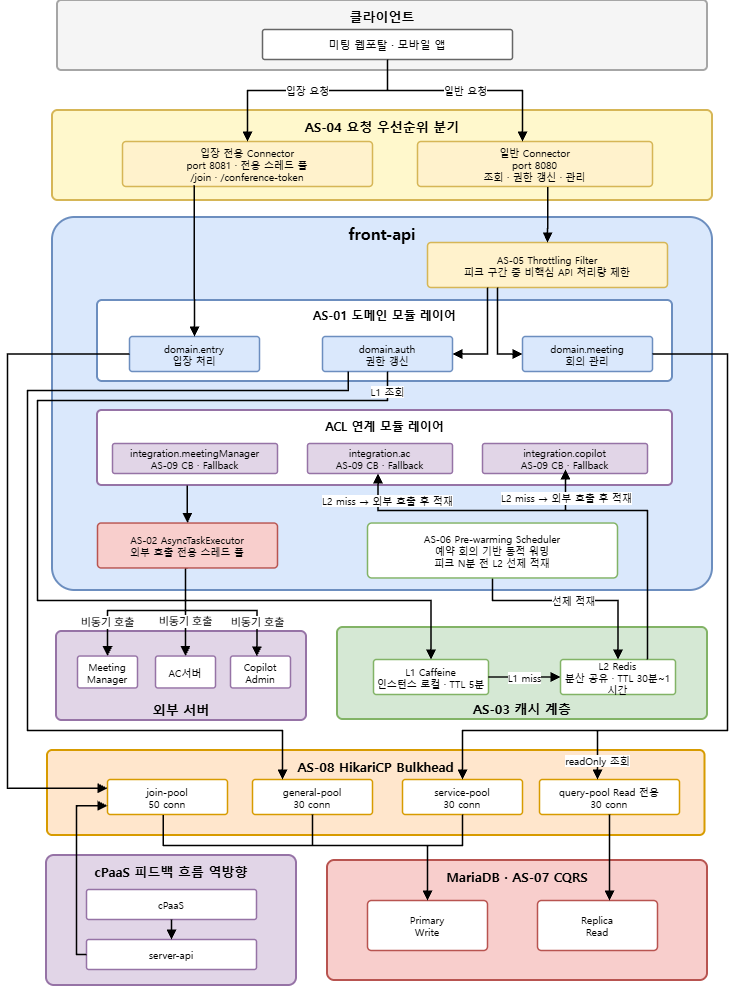

The diagram above was exported from draw.io. Its source (the exported page's mxGraphModel, read from the mxfile embedded in the PNG):
<mxGraphModel dx="1848" dy="929" grid="1" gridSize="10" guides="1" tooltips="1" connect="1" arrows="1" fold="1" page="1" pageScale="1" pageWidth="827" pageHeight="1169" math="0" shadow="0">
  <root>
    <mxCell id="0" />
    <mxCell id="1" parent="0" />
    <mxCell id="CLIENT_LAYER" parent="1" style="rounded=1;whiteSpace=wrap;html=1;arcSize=6;strokeWidth=2;fontFamily=Malgun Gothic;fontSize=13;fontStyle=1;verticalAlign=top;spacingTop=10;fillColor=#f5f5f5;strokeColor=#a6a6a6;" value="&lt;div style=&quot;line-height: 0%;&quot;&gt;클라이언트&lt;/div&gt;" vertex="1">
      <mxGeometry height="70" width="650" x="70" y="70" as="geometry" />
    </mxCell>
    <mxCell id="ROUTING_LAYER" parent="1" style="rounded=1;whiteSpace=wrap;html=1;arcSize=6;strokeWidth=2;fontFamily=Malgun Gothic;fontSize=13;fontStyle=1;verticalAlign=top;spacingTop=10;fillColor=#fff8cc;strokeColor=#d6b656;" value="&lt;div style=&quot;line-height: 0%;&quot;&gt;AS-04  요청 우선순위 분기&lt;/div&gt;" vertex="1">
      <mxGeometry height="90" width="660" x="65" y="180" as="geometry" />
    </mxCell>
    <mxCell id="FRONTAPI" parent="1" style="rounded=1;whiteSpace=wrap;html=1;arcSize=6;strokeWidth=2;fontFamily=Malgun Gothic;fontSize=13;fontStyle=1;verticalAlign=top;spacingTop=10;fillColor=#dae8fc;strokeColor=#6c8ebf;" value="&lt;div style=&quot;line-height: 0%;&quot;&gt;&lt;font style=&quot;font-size: 16px;&quot;&gt;front-api&lt;/font&gt;&lt;/div&gt;" vertex="1">
      <mxGeometry height="373" width="660" x="65" y="287" as="geometry" />
    </mxCell>
    <mxCell id="CACHE_LAYER" parent="1" style="rounded=1;whiteSpace=wrap;html=1;arcSize=6;strokeWidth=2;fontFamily=Malgun Gothic;fontSize=13;fontStyle=1;verticalAlign=bottom;spacingTop=10;fillColor=#d5e8d4;strokeColor=#82b366;" value="AS-03  캐시 계층" vertex="1">
      <mxGeometry height="92" width="370" x="350" y="697" as="geometry" />
    </mxCell>
    <mxCell id="BULKHEAD_LAYER" parent="1" style="rounded=1;whiteSpace=wrap;html=1;arcSize=6;strokeWidth=2;fontFamily=Malgun Gothic;fontSize=13;fontStyle=1;verticalAlign=top;spacingTop=10;fillColor=#ffe6cc;strokeColor=#d79b00;" value="&lt;div style=&quot;line-height: 0%;&quot;&gt;AS-08  HikariCP Bulkhead&lt;/div&gt;" vertex="1">
      <mxGeometry height="85" width="657.5" x="60" y="820" as="geometry" />
    </mxCell>
    <mxCell id="DB_LAYER" parent="1" style="rounded=1;whiteSpace=wrap;html=1;arcSize=6;strokeWidth=2;fontFamily=Malgun Gothic;fontSize=13;fontStyle=1;verticalAlign=top;spacingTop=10;fillColor=#f8cecc;strokeColor=#b85450;" value="&lt;div style=&quot;line-height: 0%;&quot;&gt;MariaDB  ·  AS-07  CQRS&lt;/div&gt;" vertex="1">
      <mxGeometry height="120" width="380" x="340" y="930" as="geometry" />
    </mxCell>
    <mxCell id="EXT_LAYER" parent="1" style="rounded=1;whiteSpace=wrap;html=1;arcSize=6;strokeWidth=2;fontFamily=Malgun Gothic;fontSize=13;fontStyle=1;verticalAlign=bottom;spacingTop=10;fillColor=#e1d5e7;strokeColor=#9673a6;" value="외부 서버" vertex="1">
      <mxGeometry height="89" width="250" x="69" y="701" as="geometry" />
    </mxCell>
    <mxCell id="FEEDBACK_LAYER" parent="1" style="rounded=1;whiteSpace=wrap;html=1;arcSize=6;strokeWidth=2;fontFamily=Malgun Gothic;fontSize=13;fontStyle=1;verticalAlign=top;spacingTop=10;fillColor=#e1d5e7;strokeColor=#9673a6;" value="&lt;div style=&quot;line-height: 0%;&quot;&gt;cPaaS 피드백 흐름  역방향&lt;/div&gt;" vertex="1">
      <mxGeometry height="130" width="250" x="59" y="925" as="geometry" />
    </mxCell>
    <mxCell id="WEB" parent="1" style="rounded=1;whiteSpace=wrap;html=1;arcSize=8;strokeWidth=1.5;fontFamily=Malgun Gothic;fontSize=11;align=center;verticalAlign=middle;fillColor=#ffffff;strokeColor=#666666;" value="미팅 웹포탈 · 모바일 앱" vertex="1">
      <mxGeometry height="30" width="250" x="275" y="99" as="geometry" />
    </mxCell>
    <mxCell id="JOIN_C" parent="1" style="rounded=1;whiteSpace=wrap;html=1;arcSize=8;strokeWidth=1.5;fontFamily=Malgun Gothic;fontSize=10;align=center;verticalAlign=middle;fillColor=#fff2cc;strokeColor=#d6b656;" value="입장 전용 Connector&lt;br&gt;port 8081 · 전용 스레드 풀&lt;br&gt;/join · /conference-token" vertex="1">
      <mxGeometry height="45" width="250" x="135" y="211" as="geometry" />
    </mxCell>
    <mxCell id="GEN_C" parent="1" style="rounded=1;whiteSpace=wrap;html=1;arcSize=8;strokeWidth=1.5;fontFamily=Malgun Gothic;fontSize=10;align=center;verticalAlign=middle;fillColor=#fff2cc;strokeColor=#d6b656;" value="일반 Connector&lt;br&gt;port 8080&lt;br&gt;조회 · 권한 갱신 · 관리" vertex="1">
      <mxGeometry height="45" width="235" x="430" y="211" as="geometry" />
    </mxCell>
    <mxCell id="THROT" parent="1" style="rounded=1;whiteSpace=wrap;html=1;arcSize=8;strokeWidth=1.5;fontFamily=Malgun Gothic;fontSize=10;align=center;verticalAlign=middle;fillColor=#fff2cc;strokeColor=#d6b656;" value="AS-05  Throttling Filter&lt;br&gt;피크 구간 중 비핵심 API 처리량 제한" vertex="1">
      <mxGeometry height="45" width="240" x="440" y="312" as="geometry" />
    </mxCell>
    <mxCell id="DOMAIN_BOX" parent="1" style="rounded=1;arcSize=6;strokeWidth=2;fontFamily=Malgun Gothic;fontSize=13;fontStyle=1;verticalAlign=top;spacingTop=7;fillColor=#ffffff;strokeColor=#6c8ebf;fontSize=12;spacingTop=8;html=1;whiteSpace=wrap;" value="&lt;div style=&quot;line-height: 0%;&quot;&gt;AS-01  도메인 모듈 레이어&lt;/div&gt;" vertex="1">
      <mxGeometry height="81" width="575" x="110" y="370" as="geometry" />
    </mxCell>
    <mxCell id="ENTRY" parent="1" style="rounded=1;whiteSpace=wrap;html=1;arcSize=8;strokeWidth=1.5;fontFamily=Malgun Gothic;fontSize=10;align=center;verticalAlign=middle;fillColor=#dae8fc;strokeColor=#6c8ebf;" value="domain.entry&lt;br&gt;입장 처리" vertex="1">
      <mxGeometry height="35" width="130" x="142" y="406" as="geometry" />
    </mxCell>
    <mxCell id="AUTH_D" parent="1" style="rounded=1;whiteSpace=wrap;html=1;arcSize=8;strokeWidth=1.5;fontFamily=Malgun Gothic;fontSize=10;align=center;verticalAlign=middle;fillColor=#dae8fc;strokeColor=#6c8ebf;" value="domain.auth&lt;br&gt;권한 갱신" vertex="1">
      <mxGeometry height="35" width="130" x="335" y="406" as="geometry" />
    </mxCell>
    <mxCell id="MEET" parent="1" style="rounded=1;whiteSpace=wrap;html=1;arcSize=8;strokeWidth=1.5;fontFamily=Malgun Gothic;fontSize=10;align=center;verticalAlign=middle;fillColor=#dae8fc;strokeColor=#6c8ebf;" value="domain.meeting&lt;br&gt;회의 관리" vertex="1">
      <mxGeometry height="35" width="130" x="535" y="406" as="geometry" />
    </mxCell>
    <mxCell id="ACL_BOX" parent="1" style="rounded=1;whiteSpace=wrap;html=1;arcSize=6;strokeWidth=2;fontFamily=Malgun Gothic;fontSize=13;fontStyle=1;verticalAlign=top;spacingTop=10;fillColor=#ffffff;strokeColor=#9673a6;fontSize=12;spacingTop=8;" value="&lt;div style=&quot;line-height: 20%;&quot;&gt;ACL 연계 모듈 레이어&lt;/div&gt;" vertex="1">
      <mxGeometry height="75" width="575" x="110" y="480" as="geometry" />
    </mxCell>
    <mxCell id="MM_INT" parent="1" style="rounded=1;whiteSpace=wrap;html=1;arcSize=8;strokeWidth=1.5;fontFamily=Malgun Gothic;fontSize=10;align=center;verticalAlign=middle;fillColor=#e1d5e7;strokeColor=#9673a6;" value="integration.meetingManager&lt;br&gt;AS-09 CB · Fallback" vertex="1">
      <mxGeometry height="30" width="165" x="125" y="513" as="geometry" />
    </mxCell>
    <mxCell id="AC_INT" parent="1" style="rounded=1;whiteSpace=wrap;html=1;arcSize=8;strokeWidth=1.5;fontFamily=Malgun Gothic;fontSize=10;align=center;verticalAlign=middle;fillColor=#e1d5e7;strokeColor=#9673a6;" value="integration.ac&lt;br&gt;AS-09 CB · Fallback" vertex="1">
      <mxGeometry height="30" width="145" x="320" y="513" as="geometry" />
    </mxCell>
    <mxCell id="CP_INT" parent="1" style="rounded=1;whiteSpace=wrap;html=1;arcSize=8;strokeWidth=1.5;fontFamily=Malgun Gothic;fontSize=10;align=center;verticalAlign=middle;fillColor=#e1d5e7;strokeColor=#9673a6;" value="integration.copilot&lt;br&gt;AS-09 CB · Fallback" vertex="1">
      <mxGeometry height="30" width="165" x="495" y="513" as="geometry" />
    </mxCell>
    <mxCell id="L1" parent="1" style="rounded=1;whiteSpace=wrap;html=1;arcSize=8;strokeWidth=1.5;fontFamily=Malgun Gothic;fontSize=10;align=center;verticalAlign=middle;fillColor=#ffffff;strokeColor=#82b366;" value="L1 Caffeine&lt;br&gt;인스턴스 로컬 · TTL 5분" vertex="1">
      <mxGeometry height="35" width="115" x="386" y="729" as="geometry" />
    </mxCell>
    <mxCell id="L2" parent="1" style="rounded=1;whiteSpace=wrap;html=1;arcSize=8;strokeWidth=1.5;fontFamily=Malgun Gothic;fontSize=10;align=center;verticalAlign=middle;fillColor=#ffffff;strokeColor=#82b366;" value="L2 Redis&lt;br&gt;분산 공유 · TTL 30분~1시간" vertex="1">
      <mxGeometry height="35" width="115" x="573" y="729" as="geometry" />
    </mxCell>
    <mxCell id="JP" parent="1" style="rounded=1;whiteSpace=wrap;html=1;arcSize=8;strokeWidth=1.5;fontFamily=Malgun Gothic;fontSize=10;align=center;verticalAlign=middle;fillColor=#ffffff;strokeColor=#d79b00;" value="join-pool&lt;br&gt;50 conn" vertex="1">
      <mxGeometry height="35" width="120" x="120" y="849" as="geometry" />
    </mxCell>
    <mxCell id="SP" parent="1" style="rounded=1;whiteSpace=wrap;html=1;arcSize=8;strokeWidth=1.5;fontFamily=Malgun Gothic;fontSize=10;align=center;verticalAlign=middle;fillColor=#ffffff;strokeColor=#d79b00;" value="service-pool&lt;br&gt;30 conn" vertex="1">
      <mxGeometry height="35" width="120" x="415" y="849" as="geometry" />
    </mxCell>
    <mxCell id="GP" parent="1" style="rounded=1;whiteSpace=wrap;html=1;arcSize=8;strokeWidth=1.5;fontFamily=Malgun Gothic;fontSize=10;align=center;verticalAlign=middle;fillColor=#ffffff;strokeColor=#d79b00;" value="general-pool&lt;br&gt;30 conn" vertex="1">
      <mxGeometry height="35" width="120" x="265" y="849" as="geometry" />
    </mxCell>
    <mxCell id="QP" parent="1" style="rounded=1;whiteSpace=wrap;html=1;arcSize=8;strokeWidth=1.5;fontFamily=Malgun Gothic;fontSize=10;align=center;verticalAlign=middle;fillColor=#ffffff;strokeColor=#d79b00;" value="query-pool  Read 전용&lt;br&gt;30 conn" vertex="1">
      <mxGeometry height="35" width="140" x="552" y="849" as="geometry" />
    </mxCell>
    <mxCell id="PRI" parent="1" style="rounded=1;whiteSpace=wrap;html=1;arcSize=8;strokeWidth=1.5;fontFamily=Malgun Gothic;fontSize=10;align=center;verticalAlign=middle;fillColor=#ffffff;strokeColor=#b85450;" value="Primary&lt;br&gt;Write" vertex="1">
      <mxGeometry height="50" width="120" x="380" y="970" as="geometry" />
    </mxCell>
    <mxCell id="REP" parent="1" style="rounded=1;whiteSpace=wrap;html=1;arcSize=8;strokeWidth=1.5;fontFamily=Malgun Gothic;fontSize=10;align=center;verticalAlign=middle;fillColor=#ffffff;strokeColor=#b85450;" value="Replica&lt;br&gt;Read" vertex="1">
      <mxGeometry height="50" width="120" x="550" y="970" as="geometry" />
    </mxCell>
    <mxCell id="MM" parent="1" style="rounded=1;whiteSpace=wrap;html=1;arcSize=8;strokeWidth=1.5;fontFamily=Malgun Gothic;fontSize=10;align=center;verticalAlign=middle;fillColor=#ffffff;strokeColor=#9673a6;" value="Meeting Manager" vertex="1">
      <mxGeometry height="32" width="60" x="90" y="725.5" as="geometry" />
    </mxCell>
    <mxCell id="ACS" parent="1" style="rounded=1;whiteSpace=wrap;html=1;arcSize=8;strokeWidth=1.5;fontFamily=Malgun Gothic;fontSize=10;align=center;verticalAlign=middle;fillColor=#ffffff;strokeColor=#9673a6;" value="AC서버" vertex="1">
      <mxGeometry height="32" width="60" x="168" y="725.5" as="geometry" />
    </mxCell>
    <mxCell id="CPS" parent="1" style="rounded=1;whiteSpace=wrap;html=1;arcSize=8;strokeWidth=1.5;fontFamily=Malgun Gothic;fontSize=10;align=center;verticalAlign=middle;fillColor=#ffffff;strokeColor=#9673a6;" value="Copilot Admin" vertex="1">
      <mxGeometry height="32" width="60" x="243" y="725.5" as="geometry" />
    </mxCell>
    <mxCell id="CPAAS" parent="1" style="rounded=1;whiteSpace=wrap;html=1;arcSize=8;strokeWidth=1.5;fontFamily=Malgun Gothic;fontSize=10;align=center;verticalAlign=middle;fillColor=#ffffff;strokeColor=#9673a6;" value="cPaaS" vertex="1">
      <mxGeometry height="30" width="170" x="99" y="959" as="geometry" />
    </mxCell>
    <mxCell id="SAPI" parent="1" style="rounded=1;whiteSpace=wrap;html=1;arcSize=8;strokeWidth=1.5;fontFamily=Malgun Gothic;fontSize=10;align=center;verticalAlign=middle;fillColor=#ffffff;strokeColor=#9673a6;" value="server-api" vertex="1">
      <mxGeometry height="30" width="170" x="99" y="1009" as="geometry" />
    </mxCell>
    <mxCell id="E1" edge="1" parent="1" source="WEB" style="endArrow=block;html=1;rounded=0;strokeWidth=1.5;fontFamily=Malgun Gothic;fontSize=10;edgeStyle=orthogonalEdgeStyle;" target="JOIN_C" value="입장 요청">
      <mxGeometry relative="1" as="geometry">
        <Array as="points">
          <mxPoint x="260" y="160" />
        </Array>
      </mxGeometry>
    </mxCell>
    <mxCell id="E2" edge="1" parent="1" source="WEB" style="endArrow=block;html=1;rounded=0;strokeWidth=1.5;fontFamily=Malgun Gothic;fontSize=10;edgeStyle=orthogonalEdgeStyle;" target="GEN_C" value="일반 요청">
      <mxGeometry relative="1" as="geometry">
        <Array as="points">
          <mxPoint x="535" y="160" />
        </Array>
      </mxGeometry>
    </mxCell>
    <mxCell id="E3" edge="1" parent="1" source="JOIN_C" style="endArrow=block;html=1;rounded=0;strokeWidth=1.5;fontFamily=Malgun Gothic;fontSize=10;edgeStyle=orthogonalEdgeStyle;exitX=0.287;exitY=0.972;exitDx=0;exitDy=0;exitPerimeter=0;" target="ENTRY" value="">
      <mxGeometry relative="1" as="geometry" />
    </mxCell>
    <mxCell id="E4" edge="1" parent="1" source="GEN_C" style="endArrow=block;html=1;rounded=0;strokeWidth=1.5;fontFamily=Malgun Gothic;fontSize=10;edgeStyle=orthogonalEdgeStyle;exitX=0.554;exitY=1.011;exitDx=0;exitDy=0;exitPerimeter=0;" target="THROT" value="">
      <mxGeometry relative="1" as="geometry" />
    </mxCell>
    <mxCell id="E5" edge="1" parent="1" source="THROT" style="endArrow=block;html=1;rounded=0;strokeWidth=1.5;fontFamily=Malgun Gothic;fontSize=10;edgeStyle=orthogonalEdgeStyle;entryX=1;entryY=0.5;entryDx=0;entryDy=0;" target="AUTH_D" value="">
      <mxGeometry relative="1" as="geometry">
        <Array as="points">
          <mxPoint x="500" y="424" />
        </Array>
      </mxGeometry>
    </mxCell>
    <mxCell id="E6" edge="1" parent="1" source="THROT" style="endArrow=block;html=1;rounded=0;strokeWidth=1.5;fontFamily=Malgun Gothic;fontSize=10;edgeStyle=orthogonalEdgeStyle;entryX=0;entryY=0.5;entryDx=0;entryDy=0;" target="MEET" value="">
      <mxGeometry relative="1" as="geometry">
        <Array as="points">
          <mxPoint x="510" y="424" />
        </Array>
      </mxGeometry>
    </mxCell>
    <mxCell id="E7" edge="1" parent="1" source="AUTH_D" style="endArrow=block;html=1;rounded=0;strokeWidth=1.5;fontFamily=Malgun Gothic;fontSize=10;edgeStyle=orthogonalEdgeStyle;entryX=0.5;entryY=0;entryDx=0;entryDy=0;" target="L1" value="L1 조회">
      <mxGeometry relative="1" x="-0.9624" as="geometry">
        <mxPoint as="offset" />
        <Array as="points">
          <mxPoint x="400" y="470" />
          <mxPoint x="50" y="470" />
          <mxPoint x="50" y="670" />
          <mxPoint x="444" y="670" />
        </Array>
      </mxGeometry>
    </mxCell>
    <mxCell id="E8" edge="1" parent="1" source="L1" style="endArrow=block;html=1;rounded=0;strokeWidth=1.5;fontFamily=Malgun Gothic;fontSize=10;edgeStyle=orthogonalEdgeStyle;" target="L2" value="L1 miss">
      <mxGeometry relative="1" as="geometry" />
    </mxCell>
    <mxCell id="E9" edge="1" parent="1" style="endArrow=block;html=1;rounded=0;strokeWidth=1.5;fontFamily=Malgun Gothic;fontSize=10;edgeStyle=orthogonalEdgeStyle;entryX=0.5;entryY=1;entryDx=0;entryDy=0;" value="">
      <mxGeometry relative="1" as="geometry">
        <Array as="points">
          <mxPoint x="578" y="580" />
          <mxPoint x="391" y="580" />
        </Array>
        <mxPoint x="578" y="570" as="sourcePoint" />
        <mxPoint x="390.5" y="543" as="targetPoint" />
      </mxGeometry>
    </mxCell>
    <mxCell id="E10" edge="1" parent="1" style="endArrow=block;html=1;rounded=0;strokeWidth=1.5;fontFamily=Malgun Gothic;fontSize=10;edgeStyle=orthogonalEdgeStyle;" value="L2 miss → 외부 호출 후 적재">
      <mxGeometry relative="1" x="0.7721" y="178" as="geometry">
        <mxPoint as="offset" />
        <Array as="points">
          <mxPoint x="660" y="580" />
          <mxPoint x="578" y="580" />
        </Array>
        <mxPoint x="659.9999999999998" y="729" as="sourcePoint" />
        <mxPoint x="577.9999999999999" y="539" as="targetPoint" />
      </mxGeometry>
    </mxCell>
    <mxCell id="8WQL91FZoYu19YgsvDAp-11" connectable="0" parent="E10" style="edgeLabel;html=1;align=center;verticalAlign=middle;resizable=0;points=[];" value="&lt;span style=&quot;font-family: &amp;quot;Malgun Gothic&amp;quot;; font-size: 10px;&quot;&gt;L2 miss → 외부 호출 후 적재&lt;/span&gt;" vertex="1">
      <mxGeometry relative="1" x="0.8354" as="geometry">
        <mxPoint y="6" as="offset" />
      </mxGeometry>
    </mxCell>
    <mxCell id="E11" edge="1" parent="1" source="PREWARM" style="endArrow=block;html=1;rounded=0;strokeWidth=1.5;fontFamily=Malgun Gothic;fontSize=10;edgeStyle=orthogonalEdgeStyle;entryX=0.5;entryY=0;entryDx=0;entryDy=0;" target="L2" value="선제 적재">
      <mxGeometry relative="1" as="geometry">
        <Array as="points">
          <mxPoint x="505" y="670" />
          <mxPoint x="631" y="670" />
        </Array>
      </mxGeometry>
    </mxCell>
    <mxCell id="E17" edge="1" parent="1" style="endArrow=block;html=1;rounded=0;strokeWidth=1.5;fontFamily=Malgun Gothic;fontSize=10;edgeStyle=orthogonalEdgeStyle;entryX=0.5;entryY=0;entryDx=0;entryDy=0;" target="MM" value="">
      <mxGeometry relative="1" as="geometry">
        <mxPoint x="200" y="680" as="sourcePoint" />
      </mxGeometry>
    </mxCell>
    <mxCell id="E19" edge="1" parent="1" source="ASYNC" style="endArrow=block;html=1;rounded=0;strokeWidth=1.5;fontFamily=Malgun Gothic;fontSize=10;edgeStyle=orthogonalEdgeStyle;exitX=0.5;exitY=1;exitDx=0;exitDy=0;entryX=0.44;entryY=0.01;entryDx=0;entryDy=0;entryPerimeter=0;" target="CPS" value="">
      <mxGeometry relative="1" as="geometry">
        <Array as="points">
          <mxPoint x="198" y="638" />
          <mxPoint x="198" y="680" />
          <mxPoint x="269" y="680" />
        </Array>
        <mxPoint x="270" y="700" as="targetPoint" />
      </mxGeometry>
    </mxCell>
    <mxCell id="E20" edge="1" parent="1" source="ENTRY" style="endArrow=block;html=1;rounded=0;strokeWidth=1.5;fontFamily=Malgun Gothic;fontSize=10;edgeStyle=orthogonalEdgeStyle;exitX=0;exitY=0.5;exitDx=0;exitDy=0;entryX=0;entryY=0.25;entryDx=0;entryDy=0;" target="JP" value="">
      <mxGeometry relative="1" as="geometry">
        <Array as="points">
          <mxPoint x="20" y="424" />
          <mxPoint x="20" y="858" />
        </Array>
      </mxGeometry>
    </mxCell>
    <mxCell id="E21" edge="1" parent="1" style="endArrow=block;html=1;rounded=0;strokeWidth=1.5;fontFamily=Malgun Gothic;fontSize=10;edgeStyle=orthogonalEdgeStyle;entryX=0.5;entryY=0;entryDx=0;entryDy=0;" target="SP" value="">
      <mxGeometry relative="1" as="geometry">
        <Array as="points">
          <mxPoint x="740" y="800" />
          <mxPoint x="475" y="800" />
        </Array>
        <mxPoint x="740" y="800" as="sourcePoint" />
        <mxPoint x="475" y="860" as="targetPoint" />
      </mxGeometry>
    </mxCell>
    <mxCell id="E22" edge="1" parent="1" source="AUTH_D" style="endArrow=block;html=1;rounded=0;strokeWidth=1.5;fontFamily=Malgun Gothic;fontSize=10;edgeStyle=orthogonalEdgeStyle;exitX=0.198;exitY=1;exitDx=0;exitDy=0;entryX=0.25;entryY=0;entryDx=0;entryDy=0;exitPerimeter=0;" target="GP" value="">
      <mxGeometry relative="1" as="geometry">
        <Array as="points">
          <mxPoint x="361" y="460" />
          <mxPoint x="40" y="460" />
          <mxPoint x="40" y="800" />
          <mxPoint x="295" y="800" />
        </Array>
      </mxGeometry>
    </mxCell>
    <mxCell id="E23" edge="1" parent="1" source="MEET" style="endArrow=block;html=1;rounded=0;strokeWidth=1.5;fontFamily=Malgun Gothic;fontSize=10;edgeStyle=orthogonalEdgeStyle;exitX=1;exitY=0.5;exitDx=0;exitDy=0;" target="QP" value="readOnly 조회">
      <mxGeometry relative="1" x="0.9397" as="geometry">
        <mxPoint as="offset" />
        <Array as="points">
          <mxPoint x="740" y="424" />
          <mxPoint x="740" y="800" />
          <mxPoint x="610" y="800" />
        </Array>
      </mxGeometry>
    </mxCell>
    <mxCell id="E24" edge="1" parent="1" source="JP" style="endArrow=block;html=1;rounded=0;strokeWidth=1.5;fontFamily=Malgun Gothic;fontSize=10;edgeStyle=orthogonalEdgeStyle;exitX=0.464;exitY=1.013;exitDx=0;exitDy=0;exitPerimeter=0;entryX=0.5;entryY=0;entryDx=0;entryDy=0;" target="PRI" value="">
      <mxGeometry relative="1" as="geometry">
        <Array as="points">
          <mxPoint x="176" y="915" />
          <mxPoint x="440" y="915" />
        </Array>
        <mxPoint x="176" y="903" as="sourcePoint" />
        <mxPoint x="435" y="1057" as="targetPoint" />
      </mxGeometry>
    </mxCell>
    <mxCell id="E28" edge="1" parent="1" source="CPAAS" style="endArrow=block;html=1;rounded=0;strokeWidth=1.5;fontFamily=Malgun Gothic;fontSize=10;edgeStyle=orthogonalEdgeStyle;" target="SAPI" value="">
      <mxGeometry relative="1" as="geometry" />
    </mxCell>
    <mxCell id="E29" edge="1" parent="1" source="SAPI" style="endArrow=block;html=1;rounded=0;strokeWidth=1.5;fontFamily=Malgun Gothic;fontSize=10;edgeStyle=orthogonalEdgeStyle;entryX=0;entryY=0.75;entryDx=0;entryDy=0;exitX=0;exitY=0.5;exitDx=0;exitDy=0;" target="JP" value="">
      <mxGeometry relative="1" as="geometry" />
    </mxCell>
    <mxCell id="ASYNC" parent="1" style="rounded=1;whiteSpace=wrap;html=1;arcSize=8;strokeWidth=1.5;fontFamily=Malgun Gothic;fontSize=10;align=center;verticalAlign=middle;fillColor=#f8cecc;strokeColor=#b85450;" value="AS-02  AsyncTaskExecutor&lt;br&gt;외부 호출 전용 스레드 풀" vertex="1">
      <mxGeometry height="45" width="180" x="110" y="592.5" as="geometry" />
    </mxCell>
    <mxCell id="8WQL91FZoYu19YgsvDAp-4" edge="1" parent="1" source="ACL_BOX" style="endArrow=block;html=1;rounded=0;strokeWidth=1.5;fontFamily=Malgun Gothic;fontSize=10;edgeStyle=orthogonalEdgeStyle;entryX=0.5;entryY=0;entryDx=0;entryDy=0;exitX=0.156;exitY=1.001;exitDx=0;exitDy=0;exitPerimeter=0;" target="ASYNC" value="">
      <mxGeometry relative="1" as="geometry">
        <mxPoint x="510" y="531" as="sourcePoint" />
        <mxPoint x="517" y="731" as="targetPoint" />
      </mxGeometry>
    </mxCell>
    <mxCell id="8WQL91FZoYu19YgsvDAp-5" edge="1" parent="1" style="endArrow=none;html=1;rounded=0;entryX=0.5;entryY=1;entryDx=0;entryDy=0;strokeWidth=1.5;" target="GP" value="">
      <mxGeometry height="50" relative="1" width="50" as="geometry">
        <mxPoint x="325" y="915" as="sourcePoint" />
        <mxPoint x="410" y="965" as="targetPoint" />
      </mxGeometry>
    </mxCell>
    <mxCell id="8WQL91FZoYu19YgsvDAp-6" edge="1" parent="1" style="endArrow=none;html=1;rounded=0;entryX=0.5;entryY=1;entryDx=0;entryDy=0;strokeWidth=1.5;" target="SP" value="">
      <mxGeometry height="50" relative="1" width="50" as="geometry">
        <Array as="points">
          <mxPoint x="475" y="915" />
        </Array>
        <mxPoint x="350" y="915" as="sourcePoint" />
        <mxPoint x="420" y="865" as="targetPoint" />
      </mxGeometry>
    </mxCell>
    <mxCell id="PREWARM" parent="1" style="rounded=1;whiteSpace=wrap;html=1;arcSize=8;strokeWidth=1.5;fontFamily=Malgun Gothic;fontSize=10;align=center;verticalAlign=middle;fillColor=#ffffff;strokeColor=#82b366;" value="AS-06  Pre-warming Scheduler&lt;br&gt;예약 회의 기반 동적 워밍&lt;br&gt;피크 N분 전 L2 선제 적재" vertex="1">
      <mxGeometry height="55" width="250" x="380" y="592.5" as="geometry" />
    </mxCell>
    <mxCell id="8WQL91FZoYu19YgsvDAp-14" edge="1" parent="1" source="QP" style="endArrow=block;html=1;rounded=0;entryX=0.5;entryY=0;entryDx=0;entryDy=0;exitX=0.5;exitY=1;exitDx=0;exitDy=0;strokeColor=default;strokeWidth=1.5;align=center;verticalAlign=middle;fontFamily=Malgun Gothic;fontSize=10;fontColor=default;labelBackgroundColor=default;" value="">
      <mxGeometry height="50" relative="1" width="50" as="geometry">
        <mxPoint x="452" y="965" as="sourcePoint" />
        <mxPoint x="622" y="970" as="targetPoint" />
      </mxGeometry>
    </mxCell>
    <mxCell id="8WQL91FZoYu19YgsvDAp-17" edge="1" parent="1" style="endArrow=block;html=1;rounded=0;strokeWidth=1.5;fontFamily=Malgun Gothic;fontSize=10;edgeStyle=orthogonalEdgeStyle;entryX=0.5;entryY=0;entryDx=0;entryDy=0;" target="ACS" value="">
      <mxGeometry relative="1" as="geometry">
        <mxPoint x="197.89" y="680.5" as="sourcePoint" />
        <mxPoint x="197.89" y="739.5" as="targetPoint" />
      </mxGeometry>
    </mxCell>
    <mxCell id="8WQL91FZoYu19YgsvDAp-18" connectable="0" parent="8WQL91FZoYu19YgsvDAp-17" style="edgeLabel;html=1;align=center;verticalAlign=middle;resizable=0;points=[];" value="비동기 호출" vertex="1">
      <mxGeometry relative="1" x="-0.7387" y="-1" as="geometry">
        <mxPoint y="4" as="offset" />
      </mxGeometry>
    </mxCell>
    <mxCell id="8WQL91FZoYu19YgsvDAp-19" connectable="0" parent="1" style="edgeLabel;html=1;align=center;verticalAlign=middle;resizable=0;points=[];" value="비동기 호출" vertex="1">
      <mxGeometry x="119" y="691" as="geometry" />
    </mxCell>
    <mxCell id="8WQL91FZoYu19YgsvDAp-20" connectable="0" parent="1" style="edgeLabel;html=1;align=center;verticalAlign=middle;resizable=0;points=[];" value="비동기 호출" vertex="1">
      <mxGeometry x="269" y="691" as="geometry" />
    </mxCell>
  </root>
</mxGraphModel>